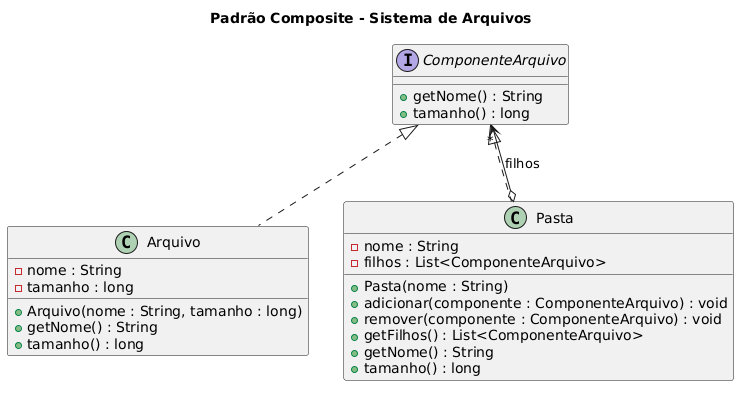

The diagram above was rendered by PlantUML. Its source (embedded in the PNG):
@startuml
title Padrão Composite - Sistema de Arquivos

interface ComponenteArquivo {
    + getNome() : String
    + tamanho() : long
}

class Arquivo {
    - nome : String
    - tamanho : long
    + Arquivo(nome : String, tamanho : long)
    + getNome() : String
    + tamanho() : long
}

class Pasta {
    - nome : String
    - filhos : List<ComponenteArquivo>
    + Pasta(nome : String)
    + adicionar(componente : ComponenteArquivo) : void
    + remover(componente : ComponenteArquivo) : void
    + getFilhos() : List<ComponenteArquivo>
    + getNome() : String
    + tamanho() : long
}

ComponenteArquivo <|.. Arquivo
ComponenteArquivo <|.. Pasta
Pasta o--> "*" ComponenteArquivo : filhos
@enduml